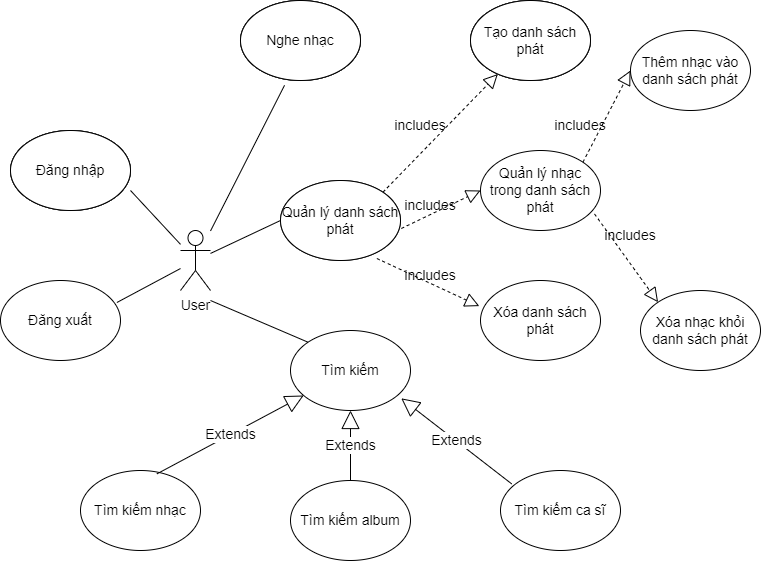

The diagram above was exported from draw.io. Its source (the exported page's mxGraphModel, read from the mxfile embedded in the PNG):
<mxGraphModel dx="870" dy="426" grid="1" gridSize="10" guides="1" tooltips="1" connect="1" arrows="1" fold="1" page="1" pageScale="1" pageWidth="827" pageHeight="1169" math="0" shadow="0">
  <root>
    <mxCell id="0" />
    <mxCell id="1" parent="0" />
    <mxCell id="m7Vei79hWJfYlgA37Wrs-1" value="User" style="shape=umlActor;verticalLabelPosition=bottom;verticalAlign=top;html=1;outlineConnect=0;fontSize=14;" parent="1" vertex="1">
      <mxGeometry x="220" y="510" width="30" height="60" as="geometry" />
    </mxCell>
    <mxCell id="m7Vei79hWJfYlgA37Wrs-3" value="Nghe nhạc" style="ellipse;whiteSpace=wrap;html=1;fontSize=14;" parent="1" vertex="1">
      <mxGeometry x="280" y="280" width="120" height="80" as="geometry" />
    </mxCell>
    <mxCell id="m7Vei79hWJfYlgA37Wrs-4" value="Quản lý danh sách phát" style="ellipse;whiteSpace=wrap;html=1;fontSize=14;" parent="1" vertex="1">
      <mxGeometry x="320" y="460" width="120" height="80" as="geometry" />
    </mxCell>
    <mxCell id="m7Vei79hWJfYlgA37Wrs-5" value="Tìm kiếm" style="ellipse;whiteSpace=wrap;html=1;fontSize=14;" parent="1" vertex="1">
      <mxGeometry x="330" y="610" width="120" height="80" as="geometry" />
    </mxCell>
    <mxCell id="m7Vei79hWJfYlgA37Wrs-6" value="Đăng xuất" style="ellipse;whiteSpace=wrap;html=1;fontSize=14;" parent="1" vertex="1">
      <mxGeometry x="40" y="560" width="120" height="80" as="geometry" />
    </mxCell>
    <mxCell id="m7Vei79hWJfYlgA37Wrs-7" value="Đăng nhập" style="ellipse;whiteSpace=wrap;html=1;fontSize=14;" parent="1" vertex="1">
      <mxGeometry x="50" y="410" width="120" height="80" as="geometry" />
    </mxCell>
    <mxCell id="m7Vei79hWJfYlgA37Wrs-10" value="Tìm kiếm ca sĩ" style="ellipse;whiteSpace=wrap;html=1;fontSize=14;" parent="1" vertex="1">
      <mxGeometry x="540" y="750" width="120" height="80" as="geometry" />
    </mxCell>
    <mxCell id="m7Vei79hWJfYlgA37Wrs-11" value="Tìm kiếm album" style="ellipse;whiteSpace=wrap;html=1;fontSize=14;" parent="1" vertex="1">
      <mxGeometry x="330" y="760" width="120" height="80" as="geometry" />
    </mxCell>
    <mxCell id="m7Vei79hWJfYlgA37Wrs-12" value="Tìm kiếm nhạc" style="ellipse;whiteSpace=wrap;html=1;fontSize=14;" parent="1" vertex="1">
      <mxGeometry x="120" y="750" width="120" height="80" as="geometry" />
    </mxCell>
    <mxCell id="m7Vei79hWJfYlgA37Wrs-13" value="Tạo danh sách phát" style="ellipse;whiteSpace=wrap;html=1;fontSize=14;" parent="1" vertex="1">
      <mxGeometry x="510" y="280" width="120" height="80" as="geometry" />
    </mxCell>
    <mxCell id="m7Vei79hWJfYlgA37Wrs-14" value="Xóa danh sách phát" style="ellipse;whiteSpace=wrap;html=1;fontSize=14;" parent="1" vertex="1">
      <mxGeometry x="520" y="560" width="120" height="80" as="geometry" />
    </mxCell>
    <mxCell id="m7Vei79hWJfYlgA37Wrs-15" value="Quản lý nhạc trong danh sách phát" style="ellipse;whiteSpace=wrap;html=1;fontSize=14;" parent="1" vertex="1">
      <mxGeometry x="520" y="430" width="120" height="80" as="geometry" />
    </mxCell>
    <mxCell id="m7Vei79hWJfYlgA37Wrs-16" value="Thêm nhạc vào danh sách phát" style="ellipse;whiteSpace=wrap;html=1;fontSize=14;" parent="1" vertex="1">
      <mxGeometry x="670" y="310" width="120" height="80" as="geometry" />
    </mxCell>
    <mxCell id="m7Vei79hWJfYlgA37Wrs-17" value="Xóa nhạc khỏi danh sách phát" style="ellipse;whiteSpace=wrap;html=1;fontSize=14;" parent="1" vertex="1">
      <mxGeometry x="680" y="570" width="120" height="80" as="geometry" />
    </mxCell>
    <mxCell id="m7Vei79hWJfYlgA37Wrs-19" value="Extends" style="endArrow=block;endSize=16;endFill=0;html=1;rounded=0;exitX=0.637;exitY=0.042;exitDx=0;exitDy=0;exitPerimeter=0;fontSize=14;" parent="1" source="m7Vei79hWJfYlgA37Wrs-12" target="m7Vei79hWJfYlgA37Wrs-5" edge="1">
      <mxGeometry width="160" relative="1" as="geometry">
        <mxPoint x="330" y="850" as="sourcePoint" />
        <mxPoint x="490" y="850" as="targetPoint" />
      </mxGeometry>
    </mxCell>
    <mxCell id="m7Vei79hWJfYlgA37Wrs-20" value="Extends" style="endArrow=block;endSize=16;endFill=0;html=1;rounded=0;exitX=0.5;exitY=0;exitDx=0;exitDy=0;entryX=0.5;entryY=1;entryDx=0;entryDy=0;fontSize=14;" parent="1" source="m7Vei79hWJfYlgA37Wrs-11" target="m7Vei79hWJfYlgA37Wrs-5" edge="1">
      <mxGeometry width="160" relative="1" as="geometry">
        <mxPoint x="226" y="863" as="sourcePoint" />
        <mxPoint x="369" y="759" as="targetPoint" />
      </mxGeometry>
    </mxCell>
    <mxCell id="m7Vei79hWJfYlgA37Wrs-21" value="Extends" style="endArrow=block;endSize=16;endFill=0;html=1;rounded=0;exitX=0.093;exitY=0.167;exitDx=0;exitDy=0;exitPerimeter=0;entryX=0.923;entryY=0.848;entryDx=0;entryDy=0;entryPerimeter=0;fontSize=14;" parent="1" source="m7Vei79hWJfYlgA37Wrs-10" target="m7Vei79hWJfYlgA37Wrs-5" edge="1">
      <mxGeometry width="160" relative="1" as="geometry">
        <mxPoint x="236" y="873" as="sourcePoint" />
        <mxPoint x="379" y="769" as="targetPoint" />
      </mxGeometry>
    </mxCell>
    <mxCell id="m7Vei79hWJfYlgA37Wrs-22" value="" style="endArrow=none;html=1;rounded=0;exitX=1;exitY=0.75;exitDx=0;exitDy=0;exitPerimeter=0;fontSize=14;" parent="1" source="m7Vei79hWJfYlgA37Wrs-7" target="m7Vei79hWJfYlgA37Wrs-1" edge="1">
      <mxGeometry width="50" height="50" relative="1" as="geometry">
        <mxPoint x="390" y="510" as="sourcePoint" />
        <mxPoint x="440" y="460" as="targetPoint" />
      </mxGeometry>
    </mxCell>
    <mxCell id="m7Vei79hWJfYlgA37Wrs-23" value="" style="endArrow=none;html=1;rounded=0;exitX=0.97;exitY=0.275;exitDx=0;exitDy=0;exitPerimeter=0;fontSize=14;" parent="1" source="m7Vei79hWJfYlgA37Wrs-6" target="m7Vei79hWJfYlgA37Wrs-1" edge="1">
      <mxGeometry width="50" height="50" relative="1" as="geometry">
        <mxPoint x="390" y="510" as="sourcePoint" />
        <mxPoint x="440" y="460" as="targetPoint" />
      </mxGeometry>
    </mxCell>
    <mxCell id="m7Vei79hWJfYlgA37Wrs-24" value="" style="endArrow=none;html=1;rounded=0;entryX=0.367;entryY=1.06;entryDx=0;entryDy=0;entryPerimeter=0;fontSize=14;" parent="1" source="m7Vei79hWJfYlgA37Wrs-1" target="m7Vei79hWJfYlgA37Wrs-3" edge="1">
      <mxGeometry width="50" height="50" relative="1" as="geometry">
        <mxPoint x="390" y="510" as="sourcePoint" />
        <mxPoint x="440" y="460" as="targetPoint" />
      </mxGeometry>
    </mxCell>
    <mxCell id="m7Vei79hWJfYlgA37Wrs-25" value="" style="endArrow=none;html=1;rounded=0;entryX=0;entryY=0.5;entryDx=0;entryDy=0;fontSize=14;" parent="1" source="m7Vei79hWJfYlgA37Wrs-1" target="m7Vei79hWJfYlgA37Wrs-4" edge="1">
      <mxGeometry width="50" height="50" relative="1" as="geometry">
        <mxPoint x="390" y="510" as="sourcePoint" />
        <mxPoint x="440" y="460" as="targetPoint" />
      </mxGeometry>
    </mxCell>
    <mxCell id="m7Vei79hWJfYlgA37Wrs-29" value="" style="endArrow=none;html=1;rounded=0;entryX=0;entryY=0;entryDx=0;entryDy=0;fontSize=14;" parent="1" target="m7Vei79hWJfYlgA37Wrs-5" edge="1">
      <mxGeometry width="50" height="50" relative="1" as="geometry">
        <mxPoint x="250" y="580" as="sourcePoint" />
        <mxPoint x="440" y="460" as="targetPoint" />
      </mxGeometry>
    </mxCell>
    <mxCell id="m7Vei79hWJfYlgA37Wrs-31" value="" style="endArrow=block;dashed=1;endFill=0;endSize=12;html=1;rounded=0;exitX=1;exitY=0;exitDx=0;exitDy=0;fontSize=14;" parent="1" source="m7Vei79hWJfYlgA37Wrs-4" target="m7Vei79hWJfYlgA37Wrs-13" edge="1">
      <mxGeometry width="160" relative="1" as="geometry">
        <mxPoint x="330" y="480" as="sourcePoint" />
        <mxPoint x="490" y="480" as="targetPoint" />
      </mxGeometry>
    </mxCell>
    <mxCell id="m7Vei79hWJfYlgA37Wrs-32" value="" style="endArrow=block;dashed=1;endFill=0;endSize=12;html=1;rounded=0;exitX=1.007;exitY=0.6;exitDx=0;exitDy=0;entryX=0;entryY=0.5;entryDx=0;entryDy=0;exitPerimeter=0;fontSize=14;" parent="1" source="m7Vei79hWJfYlgA37Wrs-4" target="m7Vei79hWJfYlgA37Wrs-15" edge="1">
      <mxGeometry width="160" relative="1" as="geometry">
        <mxPoint x="452" y="522" as="sourcePoint" />
        <mxPoint x="563" y="464" as="targetPoint" />
      </mxGeometry>
    </mxCell>
    <mxCell id="m7Vei79hWJfYlgA37Wrs-33" value="" style="endArrow=block;dashed=1;endFill=0;endSize=12;html=1;rounded=0;exitX=0.803;exitY=0.975;exitDx=0;exitDy=0;exitPerimeter=0;entryX=-0.01;entryY=0.32;entryDx=0;entryDy=0;entryPerimeter=0;fontSize=14;" parent="1" source="m7Vei79hWJfYlgA37Wrs-4" target="m7Vei79hWJfYlgA37Wrs-14" edge="1">
      <mxGeometry width="160" relative="1" as="geometry">
        <mxPoint x="462" y="532" as="sourcePoint" />
        <mxPoint x="573" y="474" as="targetPoint" />
      </mxGeometry>
    </mxCell>
    <mxCell id="m7Vei79hWJfYlgA37Wrs-34" value="" style="endArrow=block;dashed=1;endFill=0;endSize=12;html=1;rounded=0;exitX=1;exitY=0;exitDx=0;exitDy=0;entryX=0;entryY=0.5;entryDx=0;entryDy=0;fontSize=14;" parent="1" source="m7Vei79hWJfYlgA37Wrs-15" target="m7Vei79hWJfYlgA37Wrs-16" edge="1">
      <mxGeometry width="160" relative="1" as="geometry">
        <mxPoint x="472" y="542" as="sourcePoint" />
        <mxPoint x="583" y="484" as="targetPoint" />
      </mxGeometry>
    </mxCell>
    <mxCell id="m7Vei79hWJfYlgA37Wrs-35" value="" style="endArrow=block;dashed=1;endFill=0;endSize=12;html=1;rounded=0;exitX=0.95;exitY=0.793;exitDx=0;exitDy=0;exitPerimeter=0;entryX=0;entryY=0;entryDx=0;entryDy=0;fontSize=14;" parent="1" source="m7Vei79hWJfYlgA37Wrs-15" target="m7Vei79hWJfYlgA37Wrs-17" edge="1">
      <mxGeometry width="160" relative="1" as="geometry">
        <mxPoint x="482" y="552" as="sourcePoint" />
        <mxPoint x="593" y="494" as="targetPoint" />
      </mxGeometry>
    </mxCell>
    <mxCell id="m7Vei79hWJfYlgA37Wrs-36" value="Nghe nhạc" style="ellipse;whiteSpace=wrap;html=1;fontSize=14;" parent="1" vertex="1">
      <mxGeometry x="280" y="280" width="120" height="80" as="geometry" />
    </mxCell>
    <mxCell id="m7Vei79hWJfYlgA37Wrs-37" value="Đăng nhập" style="ellipse;whiteSpace=wrap;html=1;fontSize=14;" parent="1" vertex="1">
      <mxGeometry x="50" y="410" width="120" height="80" as="geometry" />
    </mxCell>
    <mxCell id="m7Vei79hWJfYlgA37Wrs-38" value="Nghe nhạc" style="ellipse;whiteSpace=wrap;html=1;fontSize=14;" parent="1" vertex="1">
      <mxGeometry x="280" y="280" width="120" height="80" as="geometry" />
    </mxCell>
    <mxCell id="m7Vei79hWJfYlgA37Wrs-39" value="Đăng nhập" style="ellipse;whiteSpace=wrap;html=1;fontSize=14;" parent="1" vertex="1">
      <mxGeometry x="50" y="410" width="120" height="80" as="geometry" />
    </mxCell>
    <mxCell id="m7Vei79hWJfYlgA37Wrs-40" value="Quản lý danh sách phát" style="ellipse;whiteSpace=wrap;html=1;fontSize=14;" parent="1" vertex="1">
      <mxGeometry x="320" y="460" width="120" height="80" as="geometry" />
    </mxCell>
    <mxCell id="m7Vei79hWJfYlgA37Wrs-44" value="Tạo danh sách phát" style="ellipse;whiteSpace=wrap;html=1;fontSize=14;" parent="1" vertex="1">
      <mxGeometry x="510" y="280" width="120" height="80" as="geometry" />
    </mxCell>
    <mxCell id="m7Vei79hWJfYlgA37Wrs-45" value="Tạo danh sách phát" style="ellipse;whiteSpace=wrap;html=1;fontSize=14;" parent="1" vertex="1">
      <mxGeometry x="510" y="280" width="120" height="80" as="geometry" />
    </mxCell>
    <mxCell id="m7Vei79hWJfYlgA37Wrs-47" value="includes" style="text;html=1;align=center;verticalAlign=middle;whiteSpace=wrap;rounded=0;fontSize=14;" parent="1" vertex="1">
      <mxGeometry x="430" y="390" width="60" height="30" as="geometry" />
    </mxCell>
    <mxCell id="m7Vei79hWJfYlgA37Wrs-48" value="includes" style="text;html=1;align=center;verticalAlign=middle;whiteSpace=wrap;rounded=0;fontSize=14;" parent="1" vertex="1">
      <mxGeometry x="440" y="470" width="60" height="30" as="geometry" />
    </mxCell>
    <mxCell id="m7Vei79hWJfYlgA37Wrs-49" value="includes" style="text;html=1;align=center;verticalAlign=middle;whiteSpace=wrap;rounded=0;fontSize=14;" parent="1" vertex="1">
      <mxGeometry x="440" y="540" width="60" height="30" as="geometry" />
    </mxCell>
    <mxCell id="m7Vei79hWJfYlgA37Wrs-50" value="includes" style="text;html=1;align=center;verticalAlign=middle;whiteSpace=wrap;rounded=0;fontSize=14;" parent="1" vertex="1">
      <mxGeometry x="590" y="390" width="60" height="30" as="geometry" />
    </mxCell>
    <mxCell id="m7Vei79hWJfYlgA37Wrs-51" value="includes" style="text;html=1;align=center;verticalAlign=middle;whiteSpace=wrap;rounded=0;fontSize=14;" parent="1" vertex="1">
      <mxGeometry x="640" y="500" width="60" height="30" as="geometry" />
    </mxCell>
  </root>
</mxGraphModel>